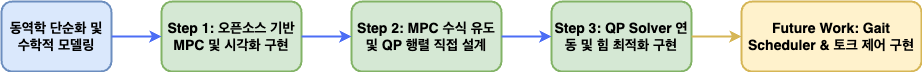

The diagram above was exported from draw.io. Its source (the exported page's mxGraphModel, read from the mxfile embedded in the PNG):
<mxGraphModel dx="364" dy="416" grid="1" gridSize="10" guides="1" tooltips="1" connect="1" arrows="1" fold="1" page="1" pageScale="1" pageWidth="1600" pageHeight="400" math="0" shadow="0">
  <root>
    <mxCell id="0" />
    <mxCell id="1" parent="0" />
    <mxCell id="A" value="&lt;b&gt;동역학 단순화 및 수학적 모델링&lt;/b&gt;" style="rounded=1;whiteSpace=wrap;html=1;fillColor=#dae8fc;strokeColor=#6c8ebf;strokeWidth=2;fontSize=14;fontColor=#000000;" parent="1" vertex="1">
      <mxGeometry x="320" y="100" width="110" height="70" as="geometry" />
    </mxCell>
    <mxCell id="B" value="&lt;b&gt;Step 1: 오픈소스 기반 MPC 및 시각화 구현&lt;/b&gt;" style="rounded=1;whiteSpace=wrap;html=1;fillColor=#d5e8d4;strokeColor=#82b366;strokeWidth=2;fontSize=14;fontColor=#000000;" parent="1" vertex="1">
      <mxGeometry x="480" y="100" width="140" height="70" as="geometry" />
    </mxCell>
    <mxCell id="C" value="&lt;b&gt;Step 2: MPC 수식 유도 및 QP 행렬 직접 설계&lt;/b&gt;" style="rounded=1;whiteSpace=wrap;html=1;fillColor=#d5e8d4;strokeColor=#82b366;strokeWidth=2;fontSize=14;fontColor=#000000;" parent="1" vertex="1">
      <mxGeometry x="670" y="100" width="150" height="70" as="geometry" />
    </mxCell>
    <mxCell id="D" value="&lt;b&gt;Step 3: QP Solver 연동 및 힘 최적화 구현&lt;/b&gt;" style="rounded=1;whiteSpace=wrap;html=1;fillColor=#d5e8d4;strokeColor=#82b366;strokeWidth=2;fontSize=14;fontColor=#000000;" parent="1" vertex="1">
      <mxGeometry x="870" y="100" width="140" height="70" as="geometry" />
    </mxCell>
    <mxCell id="E" value="&lt;b&gt;Future Work: Gait Scheduler &amp;amp; 토크 제어 구현&lt;/b&gt;" style="rounded=1;whiteSpace=wrap;html=1;fillColor=#fff2cc;strokeColor=#d6b656;strokeWidth=2;strokeDasharray=5 5;fontSize=14;fontColor=#000000;" parent="1" vertex="1">
      <mxGeometry x="1060" y="100" width="180" height="70" as="geometry" />
    </mxCell>
    <mxCell id="edge1" style="edgeStyle=orthogonalEdgeStyle;rounded=1;orthogonalLoop=1;jettySize=auto;html=1;exitX=1;exitY=0.5;exitDx=0;exitDy=0;entryX=0;entryY=0.5;entryDx=0;entryDy=0;strokeWidth=2;strokeColor=#4c6ef5;" parent="1" source="A" target="B" edge="1">
      <mxGeometry relative="1" as="geometry" />
    </mxCell>
    <mxCell id="edge2" style="edgeStyle=orthogonalEdgeStyle;rounded=1;orthogonalLoop=1;jettySize=auto;html=1;exitX=1;exitY=0.5;exitDx=0;exitDy=0;entryX=0;entryY=0.5;entryDx=0;entryDy=0;strokeWidth=2;strokeColor=#4c6ef5;" parent="1" source="B" target="C" edge="1">
      <mxGeometry relative="1" as="geometry" />
    </mxCell>
    <mxCell id="edge3" style="edgeStyle=orthogonalEdgeStyle;rounded=1;orthogonalLoop=1;jettySize=auto;html=1;exitX=1;exitY=0.5;exitDx=0;exitDy=0;entryX=0;entryY=0.5;entryDx=0;entryDy=0;strokeWidth=2;strokeColor=#4c6ef5;" parent="1" source="C" target="D" edge="1">
      <mxGeometry relative="1" as="geometry" />
    </mxCell>
    <mxCell id="edge4" style="edgeStyle=orthogonalEdgeStyle;rounded=1;orthogonalLoop=1;jettySize=auto;html=1;exitX=1;exitY=0.5;exitDx=0;exitDy=0;entryX=0;entryY=0.5;entryDx=0;entryDy=0;strokeWidth=2;strokeColor=#d6b656;strokeDasharray=5 5;" parent="1" source="D" target="E" edge="1">
      <mxGeometry relative="1" as="geometry" />
    </mxCell>
  </root>
</mxGraphModel>